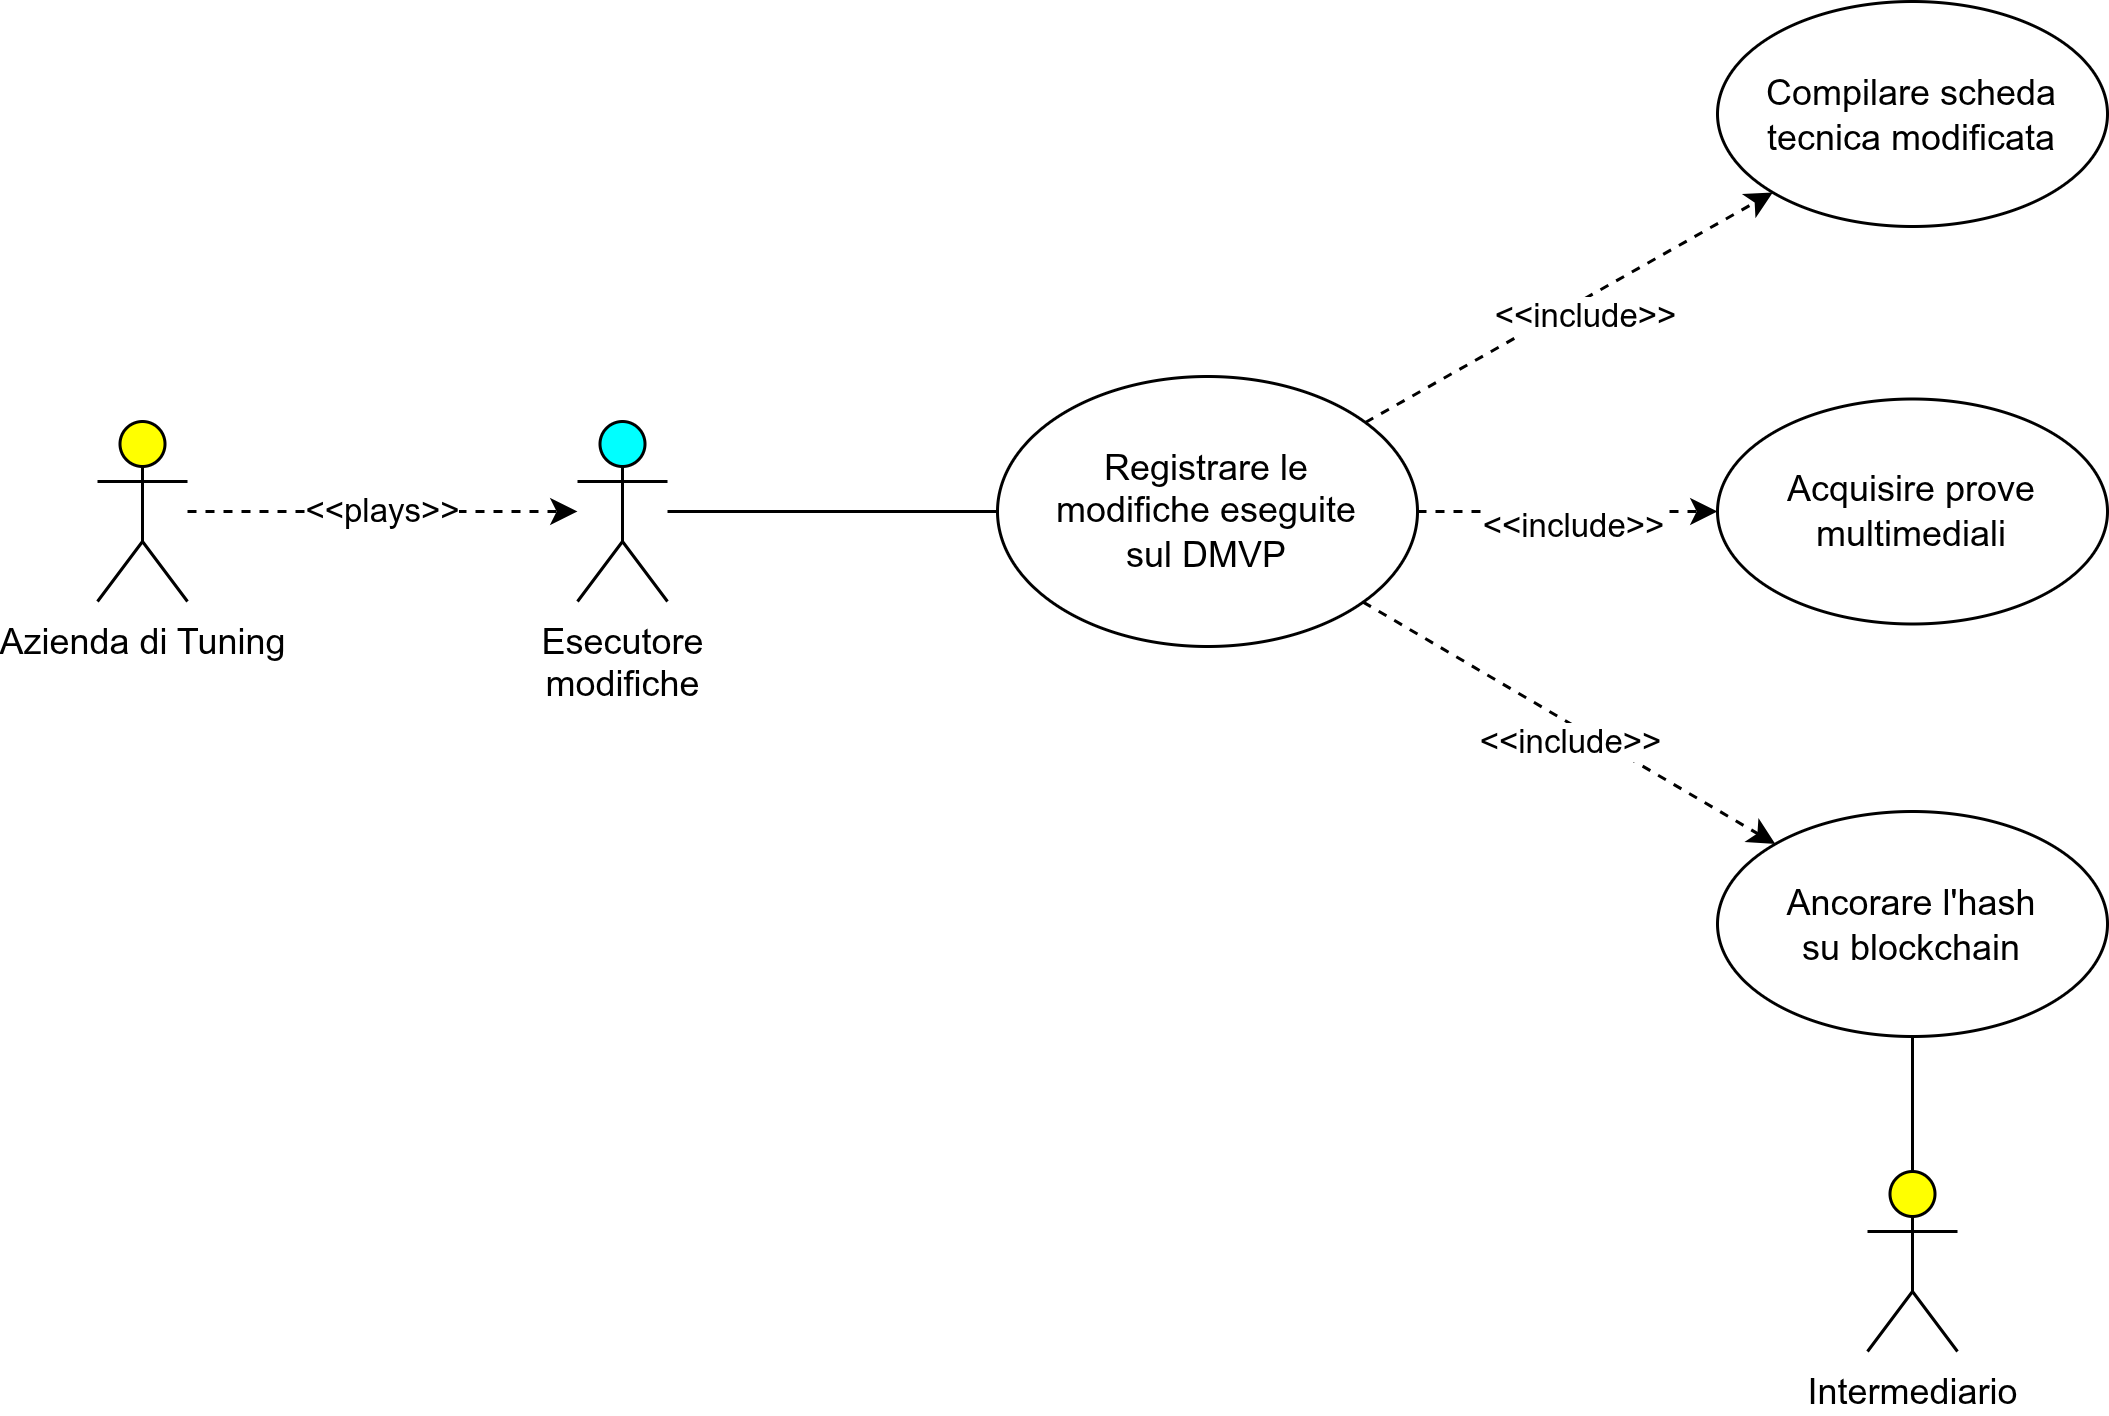

The diagram above was exported from draw.io. Its source (the exported page's mxGraphModel, read from the mxfile embedded in the PNG):
<mxGraphModel dx="1638" dy="831" grid="1" gridSize="10" guides="1" tooltips="1" connect="1" arrows="1" fold="1" page="1" pageScale="1" pageWidth="850" pageHeight="1100" math="0" shadow="0">
  <root>
    <mxCell id="0" />
    <mxCell id="1" parent="0" />
    <mxCell id="K_94niByVP_Nv8WyaPdS-1" parent="1" style="shape=umlActor;html=1;verticalLabelPosition=bottom;verticalAlign=top;align=center;rounded=1;fillStyle=auto;strokeColor=#000000;fillColor=#00FFFF;" value="Esecutore &lt;br&gt;modifiche" vertex="1">
      <mxGeometry height="60" width="30" x="240" y="200" as="geometry" />
    </mxCell>
    <mxCell id="K_94niByVP_Nv8WyaPdS-2" parent="1" style="ellipse;whiteSpace=wrap;html=1;" value="Registrare le&lt;br&gt;modifiche eseguite&lt;br&gt;sul DMVP" vertex="1">
      <mxGeometry height="90" width="140" x="380" y="185" as="geometry" />
    </mxCell>
    <mxCell id="K_94niByVP_Nv8WyaPdS-3" edge="1" parent="1" source="K_94niByVP_Nv8WyaPdS-2" style="endArrow=none;html=1;rounded=0;align=center;strokeColor=default;endFill=0;" target="K_94niByVP_Nv8WyaPdS-1" value="">
      <mxGeometry height="50" relative="1" width="50" x="0.0411" y="-5" as="geometry">
        <mxPoint as="offset" />
        <mxPoint x="313" y="280" as="sourcePoint" />
        <mxPoint x="233" y="250" as="targetPoint" />
      </mxGeometry>
    </mxCell>
    <mxCell id="K_94niByVP_Nv8WyaPdS-4" parent="1" style="ellipse;whiteSpace=wrap;html=1;" value="Ancorare l'hash&lt;br&gt;su blockchain" vertex="1">
      <mxGeometry height="75" width="130" x="620" y="330" as="geometry" />
    </mxCell>
    <mxCell id="K_94niByVP_Nv8WyaPdS-5" edge="1" parent="1" source="K_94niByVP_Nv8WyaPdS-2" style="endArrow=classic;html=1;rounded=0;dashed=1;align=center;" target="K_94niByVP_Nv8WyaPdS-4" value="&amp;lt;&amp;lt;include&amp;gt;&amp;gt;">
      <mxGeometry height="50" relative="1" width="50" x="0.0411" y="-5" as="geometry">
        <mxPoint as="offset" />
        <mxPoint x="343" y="340" as="sourcePoint" />
        <mxPoint x="263" y="310" as="targetPoint" />
      </mxGeometry>
    </mxCell>
    <mxCell id="K_94niByVP_Nv8WyaPdS-6" edge="1" parent="1" source="K_94niByVP_Nv8WyaPdS-4" style="endArrow=none;html=1;rounded=0;align=center;strokeColor=default;endFill=0;" target="K_94niByVP_Nv8WyaPdS-9" value="">
      <mxGeometry height="50" relative="1" width="50" x="0.0411" y="-5" as="geometry">
        <mxPoint as="offset" />
        <mxPoint x="415" y="337.5" as="sourcePoint" />
        <mxPoint x="240" y="387.5" as="targetPoint" />
      </mxGeometry>
    </mxCell>
    <mxCell id="K_94niByVP_Nv8WyaPdS-7" parent="1" style="shape=umlActor;html=1;verticalLabelPosition=bottom;verticalAlign=top;align=center;rounded=1;fillColor=#FFFF00;" value="Azienda di Tuning" vertex="1">
      <mxGeometry height="60" width="30" x="80" y="200" as="geometry" />
    </mxCell>
    <mxCell id="K_94niByVP_Nv8WyaPdS-8" edge="1" parent="1" source="K_94niByVP_Nv8WyaPdS-7" style="endArrow=classic;html=1;rounded=0;dashed=1;align=center;" target="K_94niByVP_Nv8WyaPdS-1" value="&amp;lt;&amp;lt;plays&amp;gt;&amp;gt;">
      <mxGeometry height="50" relative="1" width="50" as="geometry">
        <mxPoint x="310" y="240" as="sourcePoint" />
        <mxPoint x="170" y="322" as="targetPoint" />
      </mxGeometry>
    </mxCell>
    <mxCell id="K_94niByVP_Nv8WyaPdS-9" parent="1" style="shape=umlActor;html=1;verticalLabelPosition=bottom;verticalAlign=top;align=center;rounded=1;fillColor=#FFFF00;" value="Intermediario" vertex="1">
      <mxGeometry height="60" width="30" x="670" y="450" as="geometry" />
    </mxCell>
    <mxCell id="K_94niByVP_Nv8WyaPdS-12" parent="1" style="ellipse;whiteSpace=wrap;html=1;" value="Acquisire prove&lt;br&gt;multimediali" vertex="1">
      <mxGeometry height="75" width="130" x="620" y="192.5" as="geometry" />
    </mxCell>
    <mxCell id="K_94niByVP_Nv8WyaPdS-13" edge="1" parent="1" source="K_94niByVP_Nv8WyaPdS-2" style="endArrow=classic;html=1;rounded=0;dashed=1;align=center;" target="K_94niByVP_Nv8WyaPdS-12" value="&amp;lt;&amp;lt;include&amp;gt;&amp;gt;">
      <mxGeometry height="50" relative="1" width="50" x="0.0411" y="-5" as="geometry">
        <mxPoint as="offset" />
        <mxPoint x="510" y="36.5" as="sourcePoint" />
        <mxPoint x="315" y="198.5" as="targetPoint" />
      </mxGeometry>
    </mxCell>
    <mxCell id="K_94niByVP_Nv8WyaPdS-14" parent="1" style="ellipse;whiteSpace=wrap;html=1;" value="Compilare scheda&lt;br&gt;tecnica modificata" vertex="1">
      <mxGeometry height="75" width="130" x="620" y="60" as="geometry" />
    </mxCell>
    <mxCell id="K_94niByVP_Nv8WyaPdS-15" edge="1" parent="1" source="K_94niByVP_Nv8WyaPdS-2" style="endArrow=classic;html=1;rounded=0;dashed=1;align=center;" target="K_94niByVP_Nv8WyaPdS-14" value="&amp;lt;&amp;lt;include&amp;gt;&amp;gt;">
      <mxGeometry height="50" relative="1" width="50" x="0.0411" y="-5" as="geometry">
        <mxPoint as="offset" />
        <mxPoint x="540" y="-100" as="sourcePoint" />
        <mxPoint x="345" y="62" as="targetPoint" />
      </mxGeometry>
    </mxCell>
  </root>
</mxGraphModel>